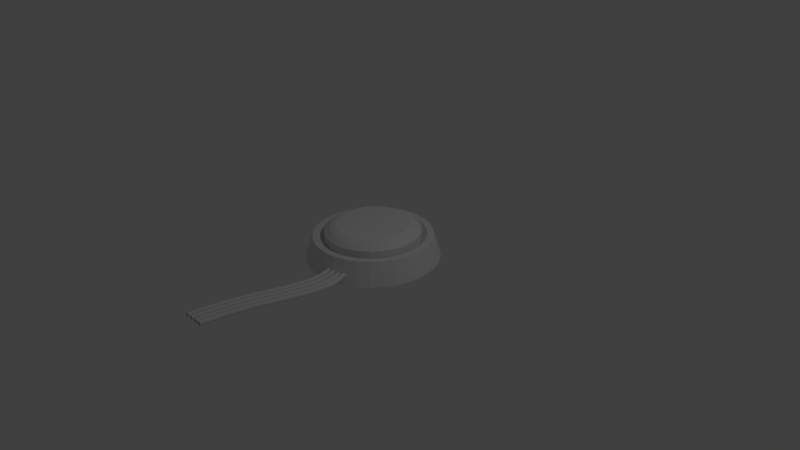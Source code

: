 # Source: ResetButton.blend  (saved by Blender 2.78.0; exported with 4.5.12 LTS)
import bpy
from mathutils import Matrix  # noqa: F401  (used for matrix-valued properties, if any)

bpy.ops.wm.read_factory_settings(use_empty=True)
scene = bpy.context.scene
scene.name = 'Scene'

# ---- collections
col_collection_1 = bpy.data.collections.new('Collection 1'); scene.collection.children.link(col_collection_1)

# ---- materials (node trees are filled in below, after node groups)
mat_material = bpy.data.materials.new('Material')
mat_material.alpha_threshold = 0.0
mat_material.use_transparent_shadow = False
mat_material.roughness = 0.5
mat_mat_device_resetbtnbase = bpy.data.materials.new('MAT_Device_resetbtnBase')
mat_mat_device_resetbtnbase.alpha_threshold = 0.0
mat_mat_device_resetbtnbase.use_transparent_shadow = False
mat_mat_device_resetbtnbase.roughness = 0.5

# ---- material node trees

# ---- world
world_world = bpy.data.worlds.new('World'); scene.world = world_world
world_world.color = (0.05088, 0.05088, 0.05088)
world_world.use_sun_shadow = False
world_world.sun_shadow_jitter_overblur = 0.0
world_world.cycles.sampling_method = 'MANUAL'

# ---- cameras
cam_camera = bpy.data.cameras.new('Camera')
cam_camera.clip_end = 100.0
cam_camera.lens = 35.0
cam_camera.sensor_width = 32.0
cam_camera.sensor_height = 18.0
cam_camera.ortho_scale = 7.314
cam_camera.dof.focus_distance = 0.0
cam_camera.dof.aperture_fstop = 128.0

# ---- lights
light_lamp = bpy.data.lights.new('Lamp', 'POINT')
light_lamp.transmission_factor = 0.0
light_lamp.cutoff_distance = 30.0
light_lamp.energy = 100.0
light_lamp.shadow_buffer_clip_start = 1.001
light_lamp.shadow_soft_size = 0.1
light_lamp.shadow_maximum_resolution = 0.006
light_lamp.use_absolute_resolution = True

# ---- meshes
me_cylinder_001 = bpy.data.meshes.new('Cylinder.001')
me_cylinder_001.from_pydata([(-8.627e-08, 0.7708, -0.326), (0.1504, 0.756, -0.326), (0.295, 0.7121, -0.326), (0.4282, 0.6409, -0.326), (0.545, 0.545, -0.326), (0.6409, 0.4282, -0.326), (0.7121, 0.295, -0.326), (0.756, 0.1504, -0.326), (0.7708, 3.124e-08, -0.326), (0.756, -0.1504, -0.326), (0.7121, -0.295, -0.326), (0.6409, -0.4282, -0.326), (0.545, -0.545, -0.326), (0.4282, -0.6409, -0.326), (0.295, -0.7121, -0.326), (0.1504, -0.756, -0.326), (-2.534e-07, -0.7708, -0.326), (-0.1504, -0.756, -0.326), (-0.295, -0.7121, -0.326), (-0.4282, -0.6409, -0.326), (-0.545, -0.545, -0.326), (-0.6409, -0.4282, -0.326), (-0.7121, -0.295, -0.326), (-0.756, -0.1504, -0.326), (-0.7708, 7.561e-07, -0.326), (-0.756, 0.1504, -0.326), (-0.7121, 0.295, -0.326), (-0.6409, 0.4282, -0.326), (-0.545, 0.545, -0.326), (-0.4282, 0.6409, -0.326), (-0.295, 0.7121, -0.326), (-0.1504, 0.756, -0.326), (0.1951, 0.9808, -0.4598), (0.0, 1.0, -0.4598), (0.3827, 0.9239, -0.4598), (0.5556, 0.8315, -0.4598), (0.7071, 0.7071, -0.4598), (0.8315, 0.5556, -0.4598), (0.9239, 0.3827, -0.4598), (0.9808, 0.1951, -0.4598), (1.0, 7.55e-08, -0.4598), (0.9808, -0.1951, -0.4598), (0.9239, -0.3827, -0.4598), (0.8315, -0.5556, -0.4598), (0.7071, -0.7071, -0.4598), (0.5556, -0.8315, -0.4598), (0.3827, -0.9239, -0.4598), (0.1951, -0.9808, -0.4598), (-3.258e-07, -1.0, -0.4598), (-0.1951, -0.9808, -0.4598), (-0.3827, -0.9239, -0.4598), (-0.5556, -0.8315, -0.4598), (-0.7071, -0.7071, -0.4598), (-0.8315, -0.5556, -0.4598), (-0.9239, -0.3827, -0.4598), (-0.9808, -0.1951, -0.4598), (-1.0, 9.656e-07, -0.4598), (-0.9808, 0.1951, -0.4598), (-0.9239, 0.3827, -0.4598), (-0.8315, 0.5556, -0.4598), (-0.7071, 0.7071, -0.4598), (-0.5556, 0.8315, -0.4598), (-0.3827, 0.9239, -0.4598), (-0.1951, 0.9808, -0.4598), (0.1724, 0.8665, -0.3686), (-5.633e-08, 0.8835, -0.3686), (0.3381, 0.8162, -0.3686), (0.4908, 0.7346, -0.3686), (0.6247, 0.6247, -0.3686), (0.7346, 0.4908, -0.3686), (0.8162, 0.3381, -0.3686), (0.8665, 0.1724, -0.3686), (0.8835, 4.98e-08, -0.3686), (0.8665, -0.1724, -0.3686), (0.8162, -0.3381, -0.3686), (0.7346, -0.4908, -0.3686), (0.6247, -0.6247, -0.3686), (0.4908, -0.7346, -0.3686), (0.3381, -0.8162, -0.3686), (0.1724, -0.8665, -0.3686), (-2.935e-07, -0.8835, -0.3686), (-0.1724, -0.8665, -0.3686), (-0.3381, -0.8162, -0.3686), (-0.4908, -0.7346, -0.3686), (-0.6247, -0.6247, -0.3686), (-0.7346, -0.4908, -0.3686), (-0.8162, -0.3381, -0.3686), (-0.8665, -0.1724, -0.3686), (-0.8835, 8.544e-07, -0.3686), (-0.8665, 0.1724, -0.3686), (-0.8162, 0.3381, -0.3686), (-0.7346, 0.4908, -0.3686), (-0.6247, 0.6247, -0.3686), (-0.4908, 0.7346, -0.3686), (-0.3381, 0.8162, -0.3686), (-0.1724, 0.8665, -0.3686), (0.0, 1.0, -0.9025), (0.1951, 0.9808, -0.9025), (0.3827, 0.9239, -0.9025), (0.5556, 0.8315, -0.9025), (0.7071, 0.7071, -0.9025), (0.8315, 0.5556, -0.9025), (0.9239, 0.3827, -0.9025), (0.9808, 0.1951, -0.9025), (1.0, 7.55e-08, -0.9025), (0.9808, -0.1951, -0.9025), (0.9239, -0.3827, -0.9025), (0.8315, -0.5556, -0.9025), (0.7071, -0.7071, -0.9025), (0.5556, -0.8315, -0.9025), (0.3827, -0.9239, -0.9025), (0.1951, -0.9808, -0.9025), (-3.258e-07, -1.0, -0.9025), (-0.1951, -0.9808, -0.9025), (-0.3827, -0.9239, -0.9025), (-0.5556, -0.8315, -0.9025), (-0.7071, -0.7071, -0.9025), (-0.8315, -0.5556, -0.9025), (-0.9239, -0.3827, -0.9025), (-0.9808, -0.1951, -0.9025), (-1.0, 9.656e-07, -0.9025), (-0.9808, 0.1951, -0.9025), (-0.9239, 0.3827, -0.9025), (-0.8315, 0.5556, -0.9025), (-0.7071, 0.7071, -0.9025), (-0.5556, 0.8315, -0.9025), (-0.3827, 0.9239, -0.9025), (-0.1951, 0.9808, -0.9025), (-0.3938, 0.6012, -0.326), (-0.2279, 0.6322, -0.326), (-0.05359, 0.637, -0.326), (0.1224, 0.6153, -0.326), (0.2933, 0.568, -0.326), (0.4525, 0.4969, -0.326), (0.5939, 0.4047, -0.326), (-0.479, 0.4599, -0.326), (-0.2992, 0.4716, -0.326), (-0.1083, 0.4628, -0.326), (0.08632, 0.434, -0.326), (0.2771, 0.3861, -0.326), (0.4568, 0.3212, -0.326), (0.6185, 0.2416, -0.326), (-0.5468, 0.296, -0.326), (-0.3606, 0.2841, -0.326), (-0.161, 0.2599, -0.326), (0.04461, 0.2243, -0.326), (0.2482, 0.1785, -0.326), (0.4419, 0.1245, -0.326), (0.6184, 0.06421, -0.326), (-0.594, 0.1182, -0.326), (-0.4091, 0.08138, -0.326), (-0.2086, 0.04149, -0.326), (-4.508e-07, 3.576e-07, -0.326), (0.2086, -0.04149, -0.326), (0.4091, -0.08138, -0.326), (0.594, -0.1182, -0.326), (-0.6184, -0.06421, -0.326), (-0.4419, -0.1245, -0.326), (-0.2482, -0.1785, -0.326), (-0.04461, -0.2243, -0.326), (0.161, -0.2599, -0.326), (0.3606, -0.2841, -0.326), (0.5468, -0.296, -0.326), (-0.6185, -0.2416, -0.326), (-0.4568, -0.3212, -0.326), (-0.2771, -0.3861, -0.326), (-0.08632, -0.434, -0.326), (0.1083, -0.4628, -0.326), (0.2992, -0.4716, -0.326), (0.479, -0.4599, -0.326), (-0.5939, -0.4047, -0.326), (-0.4525, -0.4969, -0.326), (-0.2933, -0.568, -0.326), (-0.1224, -0.6153, -0.326), (0.05359, -0.637, -0.326), (0.2279, -0.6322, -0.326), (0.3938, -0.6012, -0.326)], [], [(96, 33, 32, 97), (97, 32, 34, 98), (98, 34, 35, 99), (99, 35, 36, 100), (100, 36, 37, 101), (101, 37, 38, 102), (102, 38, 39, 103), (103, 39, 40, 104), (104, 40, 41, 105), (105, 41, 42, 106), (106, 42, 43, 107), (107, 43, 44, 108), (108, 44, 45, 109), (109, 45, 46, 110), (110, 46, 47, 111), (111, 47, 48, 112), (112, 48, 49, 113), (113, 49, 50, 114), (114, 50, 51, 115), (115, 51, 52, 116), (116, 52, 53, 117), (117, 53, 54, 118), (118, 54, 55, 119), (119, 55, 56, 120), (120, 56, 57, 121), (121, 57, 58, 122), (122, 58, 59, 123), (123, 59, 60, 124), (124, 60, 61, 125), (125, 61, 62, 126), (29, 28, 128, 30), (126, 62, 63, 127), (127, 63, 33, 96), (65, 64, 32, 33), (64, 66, 34, 32), (66, 67, 35, 34), (67, 68, 36, 35), (68, 69, 37, 36), (69, 70, 38, 37), (70, 71, 39, 38), (71, 72, 40, 39), (72, 73, 41, 40), (73, 74, 42, 41), (74, 75, 43, 42), (75, 76, 44, 43), (76, 77, 45, 44), (77, 78, 46, 45), (78, 79, 47, 46), (79, 80, 48, 47), (80, 81, 49, 48), (81, 82, 50, 49), (82, 83, 51, 50), (83, 84, 52, 51), (84, 85, 53, 52), (85, 86, 54, 53), (86, 87, 55, 54), (87, 88, 56, 55), (88, 89, 57, 56), (89, 90, 58, 57), (90, 91, 59, 58), (91, 92, 60, 59), (92, 93, 61, 60), (93, 94, 62, 61), (94, 95, 63, 62), (95, 65, 33, 63), (0, 1, 64, 65), (1, 2, 66, 64), (2, 3, 67, 66), (3, 4, 68, 67), (4, 5, 69, 68), (5, 6, 70, 69), (6, 7, 71, 70), (7, 8, 72, 71), (8, 9, 73, 72), (9, 10, 74, 73), (10, 11, 75, 74), (11, 12, 76, 75), (12, 13, 77, 76), (13, 14, 78, 77), (14, 15, 79, 78), (15, 16, 80, 79), (16, 17, 81, 80), (17, 18, 82, 81), (18, 19, 83, 82), (19, 20, 84, 83), (20, 21, 85, 84), (21, 22, 86, 85), (22, 23, 87, 86), (23, 24, 88, 87), (24, 25, 89, 88), (25, 26, 90, 89), (26, 27, 91, 90), (27, 28, 92, 91), (28, 29, 93, 92), (29, 30, 94, 93), (30, 31, 95, 94), (31, 0, 65, 95), (28, 27, 135, 128), (27, 26, 142, 135), (26, 25, 149, 142), (25, 24, 156, 149), (24, 23, 163, 156), (23, 22, 170, 163), (22, 21, 20, 170), (30, 128, 129, 31), (128, 135, 136, 129), (135, 142, 143, 136), (142, 149, 150, 143), (149, 156, 157, 150), (156, 163, 164, 157), (163, 170, 171, 164), (170, 20, 19, 171), (31, 129, 130, 0), (129, 136, 137, 130), (136, 143, 144, 137), (143, 150, 151, 144), (150, 157, 158, 151), (157, 164, 165, 158), (164, 171, 172, 165), (171, 19, 18, 172), (0, 130, 131, 1), (130, 137, 138, 131), (137, 144, 145, 138), (144, 151, 152, 145), (151, 158, 159, 152), (158, 165, 166, 159), (165, 172, 173, 166), (172, 18, 17, 173), (1, 131, 132, 2), (131, 138, 139, 132), (138, 145, 146, 139), (145, 152, 153, 146), (152, 159, 160, 153), (159, 166, 167, 160), (166, 173, 174, 167), (173, 17, 16, 174), (2, 132, 133, 3), (132, 139, 140, 133), (139, 146, 147, 140), (146, 153, 154, 147), (153, 160, 161, 154), (160, 167, 168, 161), (167, 174, 175, 168), (174, 16, 15, 175), (3, 133, 134, 4), (133, 140, 141, 134), (140, 147, 148, 141), (147, 154, 155, 148), (154, 161, 162, 155), (161, 168, 169, 162), (168, 175, 176, 169), (175, 15, 14, 176), (4, 134, 6, 5), (134, 141, 7, 6), (141, 148, 8, 7), (148, 155, 9, 8), (155, 162, 10, 9), (162, 169, 11, 10), (169, 176, 12, 11), (176, 14, 13, 12)])
_uv = me_cylinder_001.uv_layers.new(name='UVMap')
_uv.uv.foreach_set('vector', [0.4907, 0.6976, 0.4907, 0.8207, 0.4362, 0.8207, 0.4362, 0.6976, 0.4362, 0.6976, 0.4362, 0.8207, 0.3817, 0.8207, 0.3817, 0.6976, 0.3817, 0.6976, 0.3817, 0.8207, 0.3272, 0.8207, 0.3272, 0.6976, 0.3272, 0.6976, 0.3272, 0.8207, 0.2727, 0.8207, 0.2727, 0.6976, 0.2727, 0.6976, 0.2727, 0.8207, 0.2182, 0.8207, 0.2182, 0.6976, 0.2182, 0.6976, 0.2182, 0.8207, 0.1637, 0.8207, 0.1637, 0.6976, 0.1637, 0.6976, 0.1637, 0.8207, 0.1092, 0.8207, 0.1092, 0.6976, 0.1092, 0.6976, 0.1092, 0.8207, 0.05466, 0.8207, 0.05466, 0.6976, 0.05466, 0.6976, 0.05466, 0.8207, 0.0001655, 0.8207, 0.0001656, 0.6976, 0.8722, 0.5742, 0.8721, 0.6973, 0.8176, 0.6972, 0.8177, 0.5742, 0.8177, 0.5742, 0.8176, 0.6972, 0.7632, 0.6972, 0.7632, 0.5742, 0.7632, 0.5742, 0.7632, 0.6972, 0.7087, 0.6972, 0.7087, 0.5741, 0.7087, 0.5741, 0.7087, 0.6972, 0.6542, 0.6972, 0.6542, 0.5741, 0.6542, 0.5741, 0.6542, 0.6972, 0.5997, 0.6972, 0.5997, 0.5741, 0.5997, 0.5741, 0.5997, 0.6972, 0.5452, 0.6972, 0.5452, 0.5741, 0.5452, 0.5741, 0.5452, 0.6972, 0.4907, 0.6971, 0.4907, 0.5741, 0.4907, 0.5741, 0.4907, 0.6971, 0.4362, 0.6971, 0.4362, 0.5741, 0.4362, 0.5741, 0.4362, 0.6971, 0.3817, 0.6971, 0.3817, 0.574, 0.3817, 0.574, 0.3817, 0.6971, 0.3272, 0.6971, 0.3272, 0.574, 0.3272, 0.574, 0.3272, 0.6971, 0.2727, 0.6971, 0.2727, 0.574, 0.2727, 0.574, 0.2727, 0.6971, 0.2182, 0.697, 0.2182, 0.574, 0.2182, 0.574, 0.2182, 0.697, 0.1637, 0.697, 0.1637, 0.574, 0.1637, 0.574, 0.1637, 0.697, 0.1092, 0.697, 0.1092, 0.5739, 0.1092, 0.5739, 0.1092, 0.697, 0.05466, 0.697, 0.05471, 0.5739, 0.05471, 0.5739, 0.05466, 0.697, 0.0001655, 0.697, 0.000208, 0.5739, 0.8721, 0.6976, 0.8721, 0.8207, 0.8176, 0.8207, 0.8176, 0.6976, 0.8176, 0.6976, 0.8176, 0.8207, 0.7631, 0.8207, 0.7631, 0.6976, 0.7631, 0.6976, 0.7631, 0.8207, 0.7087, 0.8207, 0.7087, 0.6976, 0.7087, 0.6976, 0.7087, 0.8207, 0.6542, 0.8207, 0.6542, 0.6976, 0.6542, 0.6976, 0.6542, 0.8207, 0.5997, 0.8207, 0.5997, 0.6976, 0.7244, 0.4185, 0.6856, 0.4024, 0.7303, 0.4051, 0.7656, 0.4267, 0.5997, 0.6976, 0.5997, 0.8207, 0.5452, 0.8207, 0.5452, 0.6976, 0.5452, 0.6976, 0.5452, 0.8207, 0.4907, 0.8207, 0.4907, 0.6976, 0.4423, 0.4773, 0.4765, 0.4432, 0.509, 0.4697, 0.469, 0.5096, 0.4765, 0.4432, 0.5033, 0.403, 0.5404, 0.4227, 0.509, 0.4697, 0.5033, 0.403, 0.5218, 0.3585, 0.562, 0.3705, 0.5404, 0.4227, 0.5218, 0.3585, 0.5312, 0.3111, 0.573, 0.3151, 0.562, 0.3705, 0.5312, 0.3111, 0.5312, 0.2629, 0.573, 0.2586, 0.573, 0.3151, 0.5312, 0.2629, 0.5219, 0.2155, 0.562, 0.2033, 0.573, 0.2586, 0.5219, 0.2155, 0.5034, 0.171, 0.5404, 0.1511, 0.562, 0.2033, 0.5034, 0.171, 0.4767, 0.1308, 0.509, 0.1041, 0.5404, 0.1511, 0.4767, 0.1308, 0.4426, 0.09667, 0.4691, 0.06417, 0.509, 0.1041, 0.4426, 0.09667, 0.4025, 0.06983, 0.4222, 0.03279, 0.4691, 0.06417, 0.4025, 0.06983, 0.358, 0.05134, 0.3701, 0.01118, 0.4222, 0.03279, 0.358, 0.05134, 0.3107, 0.04191, 0.3147, 0.0001655, 0.3701, 0.01118, 0.3107, 0.04191, 0.2625, 0.04188, 0.2583, 0.0001723, 0.3147, 0.0001655, 0.2625, 0.04188, 0.2152, 0.05128, 0.2029, 0.0112, 0.2583, 0.0001723, 0.2152, 0.05128, 0.1707, 0.06973, 0.1508, 0.03283, 0.2029, 0.0112, 0.1707, 0.06973, 0.1307, 0.09653, 0.1039, 0.06423, 0.1508, 0.03283, 0.1307, 0.09653, 0.09658, 0.1307, 0.06405, 0.1042, 0.1039, 0.06423, 0.09658, 0.1307, 0.06982, 0.1708, 0.03275, 0.1511, 0.06405, 0.1042, 0.06982, 0.1708, 0.05136, 0.2153, 0.01119, 0.2033, 0.03275, 0.1511, 0.05136, 0.2153, 0.04193, 0.2626, 0.0001894, 0.2587, 0.01119, 0.2033, 0.04193, 0.2626, 0.04188, 0.3109, 0.0001655, 0.3151, 0.0001894, 0.2587, 0.04188, 0.3109, 0.05119, 0.3582, 0.0111, 0.3704, 0.0001655, 0.3151, 0.05119, 0.3582, 0.06954, 0.4027, 0.03261, 0.4225, 0.0111, 0.3704, 0.06954, 0.4027, 0.09622, 0.4428, 0.06387, 0.4695, 0.03261, 0.4225, 0.09622, 0.4428, 0.1302, 0.477, 0.1037, 0.5094, 0.06387, 0.4695, 0.1302, 0.477, 0.1703, 0.5038, 0.1506, 0.5408, 0.1037, 0.5094, 0.1703, 0.5038, 0.2148, 0.5223, 0.2027, 0.5625, 0.1506, 0.5408, 0.2148, 0.5223, 0.2621, 0.5318, 0.2581, 0.5735, 0.2027, 0.5625, 0.2621, 0.5318, 0.3103, 0.5318, 0.3145, 0.5736, 0.2581, 0.5735, 0.3103, 0.5318, 0.3576, 0.5225, 0.3699, 0.5626, 0.3145, 0.5736, 0.3576, 0.5225, 0.4022, 0.504, 0.4221, 0.541, 0.3699, 0.5626, 0.4022, 0.504, 0.4423, 0.4773, 0.469, 0.5096, 0.4221, 0.541, 0.4211, 0.4515, 0.4506, 0.422, 0.4765, 0.4432, 0.4423, 0.4773, 0.4506, 0.422, 0.4738, 0.3873, 0.5033, 0.403, 0.4765, 0.4432, 0.4738, 0.3873, 0.4898, 0.3488, 0.5218, 0.3585, 0.5033, 0.403, 0.4898, 0.3488, 0.4979, 0.3079, 0.5312, 0.3111, 0.5218, 0.3585, 0.4979, 0.3079, 0.498, 0.2662, 0.5312, 0.2629, 0.5312, 0.3111, 0.498, 0.2662, 0.4899, 0.2253, 0.5219, 0.2155, 0.5312, 0.2629, 0.4899, 0.2253, 0.474, 0.1867, 0.5034, 0.171, 0.5219, 0.2155, 0.474, 0.1867, 0.4509, 0.152, 0.4767, 0.1308, 0.5034, 0.171, 0.4509, 0.152, 0.4214, 0.1225, 0.4426, 0.09667, 0.4767, 0.1308, 0.4214, 0.1225, 0.3868, 0.0993, 0.4025, 0.06983, 0.4426, 0.09667, 0.3868, 0.0993, 0.3484, 0.08331, 0.358, 0.05134, 0.4025, 0.06983, 0.3484, 0.08331, 0.3075, 0.07514, 0.3107, 0.04191, 0.358, 0.05134, 0.3075, 0.07514, 0.2659, 0.0751, 0.2625, 0.04188, 0.3107, 0.04191, 0.2659, 0.0751, 0.225, 0.0832, 0.2152, 0.05128, 0.2625, 0.04188, 0.225, 0.0832, 0.1865, 0.09913, 0.1707, 0.06973, 0.2152, 0.05128, 0.1865, 0.09913, 0.1519, 0.1223, 0.1307, 0.09653, 0.1707, 0.06973, 0.1519, 0.1223, 0.1225, 0.1518, 0.09658, 0.1307, 0.1307, 0.09653, 0.1225, 0.1518, 0.09933, 0.1864, 0.06982, 0.1708, 0.09658, 0.1307, 0.09933, 0.1864, 0.08336, 0.225, 0.05136, 0.2153, 0.06982, 0.1708, 0.08336, 0.225, 0.07519, 0.2659, 0.04193, 0.2626, 0.05136, 0.2153, 0.07519, 0.2659, 0.07513, 0.3076, 0.04188, 0.3109, 0.04193, 0.2626, 0.07513, 0.3076, 0.08313, 0.3485, 0.05119, 0.3582, 0.04188, 0.3109, 0.08313, 0.3485, 0.09896, 0.387, 0.06954, 0.4027, 0.05119, 0.3582, 0.09896, 0.387, 0.122, 0.4217, 0.09622, 0.4428, 0.06954, 0.4027, 0.122, 0.4217, 0.1514, 0.4512, 0.1302, 0.477, 0.09622, 0.4428, 0.1514, 0.4512, 0.186, 0.4744, 0.1703, 0.5038, 0.1302, 0.477, 0.186, 0.4744, 0.2244, 0.4904, 0.2148, 0.5223, 0.1703, 0.5038, 0.2244, 0.4904, 0.2653, 0.4985, 0.2621, 0.5318, 0.2148, 0.5223, 0.2653, 0.4985, 0.307, 0.4986, 0.3103, 0.5318, 0.2621, 0.5318, 0.307, 0.4986, 0.3479, 0.4905, 0.3576, 0.5225, 0.3103, 0.5318, 0.3479, 0.4905, 0.3864, 0.4746, 0.4022, 0.504, 0.3576, 0.5225, 0.3864, 0.4746, 0.4211, 0.4515, 0.4423, 0.4773, 0.4022, 0.504, 0.6856, 0.4024, 0.6506, 0.3791, 0.6963, 0.3744, 0.7303, 0.4051, 0.6506, 0.3791, 0.6209, 0.3494, 0.665, 0.3363, 0.6963, 0.3744, 0.6209, 0.3494, 0.5976, 0.3144, 0.6381, 0.2928, 0.665, 0.3363, 0.5976, 0.3144, 0.5815, 0.2756, 0.6169, 0.2462, 0.6381, 0.2928, 0.5815, 0.2756, 0.5733, 0.2344, 0.6025, 0.1991, 0.6169, 0.2462, 0.5733, 0.2344, 0.5733, 0.1924, 0.5959, 0.1537, 0.6025, 0.1991, 0.5733, 0.1924, 0.5815, 0.1512, 0.5976, 0.1124, 0.5959, 0.1537, 0.7656, 0.4267, 0.7303, 0.4051, 0.777, 0.4, 0.8076, 0.4267, 0.7303, 0.4051, 0.6963, 0.3744, 0.745, 0.363, 0.777, 0.4, 0.6963, 0.3744, 0.665, 0.3363, 0.7136, 0.3181, 0.745, 0.363, 0.665, 0.3363, 0.6381, 0.2928, 0.6843, 0.2681, 0.7136, 0.3181, 0.6381, 0.2928, 0.6169, 0.2462, 0.659, 0.216, 0.6843, 0.2681, 0.6169, 0.2462, 0.6025, 0.1991, 0.6391, 0.1648, 0.659, 0.216, 0.6025, 0.1991, 0.5959, 0.1537, 0.6261, 0.1178, 0.6391, 0.1648, 0.5959, 0.1537, 0.5976, 0.1124, 0.6209, 0.07748, 0.6261, 0.1178, 0.8076, 0.4267, 0.777, 0.4, 0.8237, 0.3872, 0.8488, 0.4185, 0.777, 0.4, 0.745, 0.363, 0.7951, 0.3453, 0.8237, 0.3872, 0.745, 0.363, 0.7136, 0.3181, 0.7647, 0.2956, 0.7951, 0.3453, 0.7136, 0.3181, 0.6843, 0.2681, 0.7344, 0.2413, 0.7647, 0.2956, 0.6843, 0.2681, 0.659, 0.216, 0.7061, 0.186, 0.7344, 0.2413, 0.659, 0.216, 0.6391, 0.1648, 0.6817, 0.1331, 0.7061, 0.186, 0.6391, 0.1648, 0.6261, 0.1178, 0.6627, 0.08599, 0.6817, 0.1331, 0.6261, 0.1178, 0.6209, 0.07748, 0.6506, 0.04778, 0.6627, 0.08599, 0.8488, 0.4185, 0.8237, 0.3872, 0.8688, 0.3672, 0.8876, 0.4024, 0.8237, 0.3872, 0.7951, 0.3453, 0.8446, 0.3219, 0.8688, 0.3672, 0.7951, 0.3453, 0.7647, 0.2956, 0.8165, 0.2695, 0.8446, 0.3219, 0.7647, 0.2956, 0.7344, 0.2413, 0.7866, 0.2134, 0.8165, 0.2695, 0.7344, 0.2413, 0.7061, 0.186, 0.7566, 0.1574, 0.7866, 0.2134, 0.7061, 0.186, 0.6817, 0.1331, 0.7286, 0.1049, 0.7566, 0.1574, 0.6817, 0.1331, 0.6627, 0.08599, 0.7044, 0.05961, 0.7286, 0.1049, 0.6627, 0.08599, 0.6506, 0.04778, 0.6856, 0.02444, 0.7044, 0.05961, 0.8876, 0.4024, 0.8688, 0.3672, 0.9104, 0.3409, 0.9225, 0.3791, 0.8688, 0.3672, 0.8446, 0.3219, 0.8915, 0.2938, 0.9104, 0.3409, 0.8446, 0.3219, 0.8165, 0.2695, 0.867, 0.2409, 0.8915, 0.2938, 0.8165, 0.2695, 0.7866, 0.2134, 0.8387, 0.1856, 0.867, 0.2409, 0.7866, 0.2134, 0.7566, 0.1574, 0.8084, 0.1313, 0.8387, 0.1856, 0.7566, 0.1574, 0.7286, 0.1049, 0.778, 0.08156, 0.8084, 0.1313, 0.7286, 0.1049, 0.7044, 0.05961, 0.7494, 0.03964, 0.778, 0.08156, 0.7044, 0.05961, 0.6856, 0.02444, 0.7244, 0.008361, 0.7494, 0.03964, 0.9225, 0.3791, 0.9104, 0.3409, 0.9471, 0.3091, 0.9522, 0.3494, 0.9104, 0.3409, 0.8915, 0.2938, 0.934, 0.262, 0.9471, 0.3091, 0.8915, 0.2938, 0.867, 0.2409, 0.9142, 0.2109, 0.934, 0.262, 0.867, 0.2409, 0.8387, 0.1856, 0.8889, 0.1588, 0.9142, 0.2109, 0.8387, 0.1856, 0.8084, 0.1313, 0.8596, 0.1087, 0.8889, 0.1588, 0.8084, 0.1313, 0.778, 0.08156, 0.8281, 0.06383, 0.8596, 0.1087, 0.778, 0.08156, 0.7494, 0.03964, 0.7962, 0.02684, 0.8281, 0.06383, 0.7494, 0.03964, 0.7244, 0.008361, 0.7656, 0.0001655, 0.7962, 0.02684, 0.9522, 0.3494, 0.9471, 0.3091, 0.9772, 0.2732, 0.9756, 0.3144, 0.9471, 0.3091, 0.934, 0.262, 0.9706, 0.2278, 0.9772, 0.2732, 0.934, 0.262, 0.9142, 0.2109, 0.9563, 0.1806, 0.9706, 0.2278, 0.9142, 0.2109, 0.8889, 0.1588, 0.9351, 0.1341, 0.9563, 0.1806, 0.8889, 0.1588, 0.8596, 0.1087, 0.9081, 0.09056, 0.9351, 0.1341, 0.8596, 0.1087, 0.8281, 0.06383, 0.8769, 0.05242, 0.9081, 0.09056, 0.8281, 0.06383, 0.7962, 0.02684, 0.8428, 0.02171, 0.8769, 0.05242, 0.7962, 0.02684, 0.7656, 0.0001655, 0.8076, 0.0001656, 0.8428, 0.02171, 0.9756, 0.3144, 0.9772, 0.2732, 0.9998, 0.2344, 0.9916, 0.2756, 0.9772, 0.2732, 0.9706, 0.2278, 0.9998, 0.1924, 0.9998, 0.2344, 0.9706, 0.2278, 0.9563, 0.1806, 0.9916, 0.1512, 0.9998, 0.1924, 0.9563, 0.1806, 0.9351, 0.1341, 0.9756, 0.1124, 0.9916, 0.1512, 0.9351, 0.1341, 0.9081, 0.09056, 0.9522, 0.07748, 0.9756, 0.1124, 0.9081, 0.09056, 0.8769, 0.05242, 0.9225, 0.04778, 0.9522, 0.07748, 0.8769, 0.05242, 0.8428, 0.02171, 0.8876, 0.02444, 0.9225, 0.04778, 0.8428, 0.02171, 0.8076, 0.0001656, 0.8488, 0.008361, 0.8876, 0.02444])
_ca = me_cylinder_001.color_attributes.new('Col', 'BYTE_COLOR', 'CORNER')
_ca.data.foreach_set('color', [1.0, 1.0, 1.0, 1.0, 1.0, 1.0, 1.0, 1.0, 1.0, 1.0, 1.0, 1.0, 1.0, 1.0, 1.0, 1.0, 1.0, 1.0, 1.0, 1.0, 1.0, 1.0, 1.0, 1.0, 1.0, 1.0, 1.0, 1.0, 1.0, 1.0, 1.0, 1.0, 1.0, 1.0, 1.0, 1.0, 1.0, 1.0, 1.0, 1.0, 1.0, 1.0, 1.0, 1.0, 1.0, 1.0, 1.0, 1.0, 1.0, 1.0, 1.0, 1.0, 1.0, 1.0, 1.0, 1.0, 1.0, 1.0, 1.0, 1.0, 1.0, 1.0, 1.0, 1.0, 1.0, 1.0, 1.0, 1.0, 1.0, 1.0, 1.0, 1.0, 1.0, 1.0, 1.0, 1.0, 1.0, 1.0, 1.0, 1.0, 1.0, 1.0, 1.0, 1.0, 1.0, 1.0, 1.0, 1.0, 1.0, 1.0, 1.0, 1.0, 1.0, 1.0, 1.0, 1.0, 1.0, 1.0, 1.0, 1.0, 1.0, 1.0, 1.0, 1.0, 1.0, 1.0, 1.0, 1.0, 1.0, 1.0, 1.0, 1.0, 1.0, 1.0, 1.0, 1.0, 1.0, 1.0, 1.0, 1.0, 1.0, 1.0, 1.0, 1.0, 1.0, 1.0, 1.0, 1.0, 1.0, 1.0, 1.0, 1.0, 1.0, 1.0, 1.0, 1.0, 1.0, 1.0, 1.0, 1.0, 1.0, 1.0, 1.0, 1.0, 1.0, 1.0, 1.0, 1.0, 1.0, 1.0, 1.0, 1.0, 1.0, 1.0, 1.0, 1.0, 1.0, 1.0, 1.0, 1.0, 1.0, 1.0, 1.0, 1.0, 1.0, 1.0, 1.0, 1.0, 1.0, 1.0, 1.0, 1.0, 1.0, 1.0, 1.0, 1.0, 1.0, 1.0, 1.0, 1.0, 1.0, 1.0, 1.0, 1.0, 1.0, 1.0, 1.0, 1.0, 1.0, 1.0, 1.0, 1.0, 1.0, 1.0, 1.0, 1.0, 1.0, 1.0, 1.0, 1.0, 1.0, 1.0, 1.0, 1.0, 1.0, 1.0, 1.0, 1.0, 1.0, 1.0, 1.0, 1.0, 1.0, 1.0, 1.0, 1.0, 1.0, 1.0, 1.0, 1.0, 1.0, 1.0, 1.0, 1.0, 1.0, 1.0, 1.0, 1.0, 1.0, 1.0, 1.0, 1.0, 1.0, 1.0, 1.0, 1.0, 1.0, 1.0, 1.0, 1.0, 1.0, 1.0, 1.0, 1.0, 1.0, 1.0, 1.0, 1.0, 1.0, 1.0, 1.0, 1.0, 1.0, 1.0, 1.0, 1.0, 1.0, 1.0, 1.0, 1.0, 1.0, 1.0, 1.0, 1.0, 1.0, 1.0, 1.0, 1.0, 1.0, 1.0, 1.0, 1.0, 1.0, 1.0, 1.0, 1.0, 1.0, 1.0, 1.0, 1.0, 1.0, 1.0, 1.0, 1.0, 1.0, 1.0, 1.0, 1.0, 1.0, 1.0, 1.0, 1.0, 1.0, 1.0, 1.0, 1.0, 1.0, 1.0, 1.0, 1.0, 1.0, 1.0, 1.0, 1.0, 1.0, 1.0, 1.0, 1.0, 1.0, 1.0, 1.0, 1.0, 1.0, 1.0, 1.0, 1.0, 1.0, 1.0, 1.0, 1.0, 1.0, 1.0, 1.0, 1.0, 1.0, 1.0, 1.0, 1.0, 1.0, 1.0, 1.0, 1.0, 1.0, 1.0, 1.0, 1.0, 1.0, 1.0, 1.0, 1.0, 1.0, 1.0, 1.0, 1.0, 1.0, 1.0, 1.0, 1.0, 1.0, 1.0, 1.0, 1.0, 1.0, 1.0, 1.0, 1.0, 1.0, 1.0, 1.0, 1.0, 1.0, 1.0, 1.0, 1.0, 1.0, 1.0, 1.0, 1.0, 1.0, 1.0, 1.0, 1.0, 1.0, 1.0, 1.0, 1.0, 1.0, 1.0, 1.0, 1.0, 1.0, 1.0, 1.0, 1.0, 1.0, 1.0, 1.0, 1.0, 1.0, 1.0, 1.0, 1.0, 1.0, 1.0, 1.0, 1.0, 1.0, 1.0, 1.0, 1.0, 1.0, 1.0, 1.0, 1.0, 1.0, 1.0, 1.0, 1.0, 1.0, 1.0, 1.0, 1.0, 1.0, 1.0, 1.0, 1.0, 1.0, 1.0, 1.0, 1.0, 1.0, 1.0, 1.0, 1.0, 1.0, 1.0, 1.0, 1.0, 1.0, 1.0, 1.0, 1.0, 1.0, 1.0, 1.0, 1.0, 1.0, 1.0, 1.0, 1.0, 1.0, 1.0, 1.0, 1.0, 1.0, 1.0, 1.0, 1.0, 1.0, 1.0, 1.0, 1.0, 1.0, 1.0, 1.0, 1.0, 1.0, 1.0, 1.0, 1.0, 1.0, 1.0, 1.0, 1.0, 1.0, 1.0, 1.0, 1.0, 1.0, 1.0, 1.0, 1.0, 1.0, 1.0, 1.0, 1.0, 1.0, 1.0, 1.0, 1.0, 1.0, 1.0, 1.0, 1.0, 1.0, 1.0, 1.0, 1.0, 1.0, 1.0, 1.0, 1.0, 1.0, 1.0, 1.0, 1.0, 1.0, 1.0, 1.0, 1.0, 1.0, 1.0, 1.0, 1.0, 1.0, 1.0, 1.0, 1.0, 1.0, 1.0, 1.0, 1.0, 1.0, 1.0, 1.0, 1.0, 1.0, 1.0, 1.0, 1.0, 1.0, 1.0, 1.0, 1.0, 1.0, 1.0, 1.0, 1.0, 1.0, 1.0, 1.0, 1.0, 1.0, 1.0, 1.0, 1.0, 1.0, 1.0, 1.0, 1.0, 1.0, 1.0, 1.0, 1.0, 1.0, 1.0, 1.0, 1.0, 1.0, 1.0, 1.0, 1.0, 1.0, 1.0, 1.0, 1.0, 1.0, 1.0, 1.0, 1.0, 1.0, 1.0, 1.0, 1.0, 1.0, 1.0, 1.0, 1.0, 1.0, 1.0, 1.0, 1.0, 1.0, 1.0, 1.0, 1.0, 1.0, 1.0, 1.0, 1.0, 1.0, 1.0, 1.0, 1.0, 1.0, 1.0, 1.0, 1.0, 1.0, 1.0, 1.0, 1.0, 1.0, 1.0, 1.0, 1.0, 1.0, 1.0, 1.0, 1.0, 1.0, 1.0, 1.0, 1.0, 1.0, 1.0, 1.0, 1.0, 1.0, 1.0, 1.0, 1.0, 1.0, 1.0, 1.0, 1.0, 1.0, 1.0, 1.0, 1.0, 1.0, 1.0, 1.0, 1.0, 1.0, 1.0, 1.0, 1.0, 1.0, 1.0, 1.0, 1.0, 1.0, 1.0, 1.0, 1.0, 1.0, 1.0, 1.0, 1.0, 1.0, 1.0, 1.0, 1.0, 1.0, 1.0, 1.0, 1.0, 1.0, 1.0, 1.0, 1.0, 1.0, 1.0, 1.0, 1.0, 1.0, 1.0, 1.0, 1.0, 1.0, 1.0, 1.0, 1.0, 1.0, 1.0, 1.0, 1.0, 1.0, 1.0, 1.0, 1.0, 1.0, 1.0, 1.0, 1.0, 1.0, 1.0, 1.0, 1.0, 1.0, 1.0, 1.0, 1.0, 1.0, 1.0, 1.0, 1.0, 1.0, 1.0, 1.0, 1.0, 1.0, 1.0, 1.0, 1.0, 1.0, 1.0, 1.0, 1.0, 1.0, 1.0, 1.0, 1.0, 1.0, 1.0, 1.0, 1.0, 1.0, 1.0, 1.0, 1.0, 1.0, 1.0, 1.0, 1.0, 1.0, 1.0, 1.0, 1.0, 1.0, 1.0, 1.0, 1.0, 1.0, 1.0, 1.0, 1.0, 1.0, 1.0, 1.0, 1.0, 1.0, 1.0, 1.0, 1.0, 1.0, 1.0, 1.0, 1.0, 1.0, 1.0, 1.0, 1.0, 1.0, 1.0, 1.0, 1.0, 1.0, 1.0, 1.0, 1.0, 1.0, 1.0, 1.0, 1.0, 1.0, 1.0, 1.0, 1.0, 1.0, 1.0, 1.0, 1.0, 1.0, 1.0, 1.0, 1.0, 1.0, 1.0, 1.0, 1.0, 1.0, 1.0, 1.0, 1.0, 1.0, 1.0, 1.0, 1.0, 1.0, 1.0, 1.0, 1.0, 1.0, 1.0, 1.0, 1.0, 1.0, 1.0, 1.0, 1.0, 1.0, 1.0, 1.0, 1.0, 1.0, 1.0, 1.0, 1.0, 1.0, 1.0, 1.0, 1.0, 1.0, 1.0, 1.0, 1.0, 1.0, 1.0, 1.0, 1.0, 1.0, 1.0, 1.0, 1.0, 1.0, 1.0, 1.0, 1.0, 1.0, 1.0, 1.0, 1.0, 1.0, 1.0, 1.0, 1.0, 1.0, 1.0, 1.0, 1.0, 1.0, 1.0, 1.0, 1.0, 1.0, 1.0, 1.0, 1.0, 1.0, 1.0, 1.0, 1.0, 1.0, 1.0, 1.0, 1.0, 1.0, 1.0, 1.0, 1.0, 1.0, 1.0, 1.0, 1.0, 1.0, 1.0, 1.0, 1.0, 1.0, 1.0, 1.0, 1.0, 1.0, 1.0, 1.0, 1.0, 1.0, 1.0, 1.0, 1.0, 1.0, 1.0, 1.0, 1.0, 1.0, 1.0, 1.0, 1.0, 1.0, 1.0, 1.0, 1.0, 1.0, 1.0, 1.0, 1.0, 1.0, 1.0, 1.0, 1.0, 1.0, 1.0, 1.0, 1.0, 1.0, 1.0, 1.0, 1.0, 1.0, 1.0, 1.0, 1.0, 1.0, 1.0, 1.0, 1.0, 1.0, 1.0, 1.0, 1.0, 1.0, 1.0, 1.0, 1.0, 1.0, 1.0, 1.0, 1.0, 1.0, 1.0, 1.0, 1.0, 1.0, 1.0, 1.0, 1.0, 1.0, 1.0, 1.0, 1.0, 1.0, 1.0, 1.0, 1.0, 1.0, 1.0, 1.0, 1.0, 1.0, 1.0, 1.0, 1.0, 1.0, 1.0, 1.0, 1.0, 1.0, 1.0, 1.0, 1.0, 1.0, 1.0, 1.0, 1.0, 1.0, 1.0, 1.0, 1.0, 1.0, 1.0, 1.0, 1.0, 1.0, 1.0, 1.0, 1.0, 1.0, 1.0, 1.0, 1.0, 1.0, 1.0, 1.0, 1.0, 1.0, 1.0, 1.0, 1.0, 1.0, 1.0, 1.0, 1.0, 1.0, 1.0, 1.0, 1.0, 1.0, 1.0, 1.0, 1.0, 1.0, 1.0, 1.0, 1.0, 1.0, 1.0, 1.0, 1.0, 1.0, 1.0, 1.0, 1.0, 1.0, 1.0, 1.0, 1.0, 1.0, 1.0, 1.0, 1.0, 1.0, 1.0, 1.0, 1.0, 1.0, 1.0, 1.0, 1.0, 1.0, 1.0, 1.0, 1.0, 1.0, 1.0, 1.0, 1.0, 1.0, 1.0, 1.0, 1.0, 1.0, 1.0, 1.0, 1.0, 1.0, 1.0, 1.0, 1.0, 1.0, 1.0, 1.0, 1.0, 1.0, 1.0, 1.0, 1.0, 1.0, 1.0, 1.0, 1.0, 1.0, 1.0, 1.0, 1.0, 1.0, 1.0, 1.0, 1.0, 1.0, 1.0, 1.0, 1.0, 1.0, 1.0, 1.0, 1.0, 1.0, 1.0, 1.0, 1.0, 1.0, 1.0, 1.0, 1.0, 1.0, 1.0, 1.0, 1.0, 1.0, 1.0, 1.0, 1.0, 1.0, 1.0, 1.0, 1.0, 1.0, 1.0, 1.0, 1.0, 1.0, 1.0, 1.0, 1.0, 1.0, 1.0, 1.0, 1.0, 1.0, 1.0, 1.0, 1.0, 1.0, 1.0, 1.0, 1.0, 1.0, 1.0, 1.0, 1.0, 1.0, 1.0, 1.0, 1.0, 1.0, 1.0, 1.0, 1.0, 1.0, 1.0, 1.0, 1.0, 1.0, 1.0, 1.0, 1.0, 1.0, 1.0, 1.0, 1.0, 1.0, 1.0, 1.0, 1.0, 1.0, 1.0, 1.0, 1.0, 1.0, 1.0, 1.0, 1.0, 1.0, 1.0, 1.0, 1.0, 1.0, 1.0, 1.0, 1.0, 1.0, 1.0, 1.0, 1.0, 1.0, 1.0, 1.0, 1.0, 1.0, 1.0, 1.0, 1.0, 1.0, 1.0, 1.0, 1.0, 1.0, 1.0, 1.0, 1.0, 1.0, 1.0, 1.0, 1.0, 1.0, 1.0, 1.0, 1.0, 1.0, 1.0, 1.0, 1.0, 1.0, 1.0, 1.0, 1.0, 1.0, 1.0, 1.0, 1.0, 1.0, 1.0, 1.0, 1.0, 1.0, 1.0, 1.0, 1.0, 1.0, 1.0, 1.0, 1.0, 1.0, 1.0, 1.0, 1.0, 1.0, 1.0, 1.0, 1.0, 1.0, 1.0, 1.0, 1.0, 1.0, 1.0, 1.0, 1.0, 1.0, 1.0, 1.0, 1.0, 1.0, 1.0, 1.0, 1.0, 1.0, 1.0, 1.0, 1.0, 1.0, 1.0, 1.0, 1.0, 1.0, 1.0, 1.0, 1.0, 1.0, 1.0, 1.0, 1.0, 1.0, 1.0, 1.0, 1.0, 1.0, 1.0, 1.0, 1.0, 1.0, 1.0, 1.0, 1.0, 1.0, 1.0, 1.0, 1.0, 1.0, 1.0, 1.0, 1.0, 1.0, 1.0, 1.0, 1.0, 1.0, 1.0, 1.0, 1.0, 1.0, 1.0, 1.0, 1.0, 1.0, 1.0, 1.0, 1.0, 1.0, 1.0, 1.0, 1.0, 1.0, 1.0, 1.0, 1.0, 1.0, 1.0, 1.0, 1.0, 1.0, 1.0, 1.0, 1.0, 1.0, 1.0, 1.0, 1.0, 1.0, 1.0, 1.0, 1.0, 1.0, 1.0, 1.0, 1.0, 1.0, 1.0, 1.0, 1.0, 1.0, 1.0, 1.0, 1.0, 1.0, 1.0, 1.0, 1.0, 1.0, 1.0, 1.0, 1.0, 1.0, 1.0, 1.0, 1.0, 1.0, 1.0, 1.0, 1.0, 1.0, 1.0, 1.0, 1.0, 1.0, 1.0, 1.0, 1.0, 1.0, 1.0, 1.0, 1.0, 1.0, 1.0, 1.0, 1.0, 1.0, 1.0, 1.0, 1.0, 1.0, 1.0, 1.0, 1.0, 1.0, 1.0, 1.0, 1.0, 1.0, 1.0, 1.0, 1.0, 1.0, 1.0, 1.0, 1.0, 1.0, 1.0, 1.0, 1.0, 1.0, 1.0, 1.0, 1.0, 1.0, 1.0, 1.0, 1.0, 1.0, 1.0, 1.0, 1.0, 1.0, 1.0, 1.0, 1.0, 1.0, 1.0, 1.0, 1.0, 1.0, 1.0, 1.0, 1.0, 1.0, 1.0, 1.0, 1.0, 1.0, 1.0, 1.0, 1.0, 1.0, 1.0, 1.0, 1.0, 1.0, 1.0, 1.0, 1.0, 1.0, 1.0, 1.0, 1.0, 1.0, 1.0, 1.0, 1.0, 1.0, 1.0, 1.0, 1.0, 1.0, 1.0, 1.0, 1.0, 1.0, 1.0, 1.0, 1.0, 1.0, 1.0, 1.0, 1.0, 1.0, 1.0, 1.0, 1.0, 1.0, 1.0, 1.0, 1.0, 1.0, 1.0, 1.0, 1.0, 1.0, 1.0, 1.0, 1.0, 1.0, 1.0, 1.0, 1.0, 1.0, 1.0, 1.0, 1.0, 1.0, 1.0, 1.0, 1.0, 1.0, 1.0, 1.0, 1.0, 1.0, 1.0, 1.0, 1.0, 1.0, 1.0, 1.0, 1.0, 1.0, 1.0, 1.0, 1.0, 1.0, 1.0, 1.0, 1.0, 1.0, 1.0, 1.0, 1.0, 1.0, 1.0, 1.0, 1.0, 1.0, 1.0, 1.0, 1.0, 1.0, 1.0, 1.0, 1.0, 1.0, 1.0, 1.0, 1.0, 1.0, 1.0, 1.0, 1.0, 1.0, 1.0, 1.0, 1.0, 1.0, 1.0, 1.0, 1.0, 1.0, 1.0, 1.0, 1.0, 1.0, 1.0, 1.0, 1.0, 1.0, 1.0, 1.0, 1.0, 1.0, 1.0, 1.0, 1.0, 1.0, 1.0, 1.0, 1.0, 1.0, 1.0, 1.0, 1.0, 1.0, 1.0, 1.0, 1.0, 1.0, 1.0, 1.0, 1.0, 1.0, 1.0, 1.0, 1.0, 1.0, 1.0, 1.0, 1.0, 1.0, 1.0, 1.0, 1.0, 1.0, 1.0, 1.0, 1.0, 1.0, 1.0, 1.0, 1.0, 1.0, 1.0, 1.0, 1.0, 1.0, 1.0, 1.0, 1.0, 1.0, 1.0, 1.0, 1.0, 1.0, 1.0, 1.0, 1.0, 1.0, 1.0, 1.0, 1.0, 1.0, 1.0, 1.0, 1.0, 1.0, 1.0, 1.0, 1.0, 1.0, 1.0, 1.0, 1.0, 1.0, 1.0, 1.0, 1.0, 1.0, 1.0, 1.0, 1.0, 1.0, 1.0, 1.0, 1.0, 1.0, 1.0, 1.0, 1.0, 1.0, 1.0, 1.0, 1.0, 1.0, 1.0, 1.0, 1.0, 1.0, 1.0, 1.0, 1.0, 1.0, 1.0, 1.0, 1.0, 1.0, 1.0, 1.0, 1.0, 1.0, 1.0, 1.0, 1.0, 1.0, 1.0, 1.0, 1.0, 1.0, 1.0, 1.0, 1.0, 1.0, 1.0, 1.0, 1.0, 1.0, 1.0, 1.0, 1.0, 1.0, 1.0, 1.0, 1.0, 1.0, 1.0, 1.0, 1.0, 1.0, 1.0, 1.0, 1.0, 1.0, 1.0, 1.0, 1.0, 1.0, 1.0, 1.0, 1.0, 1.0, 1.0, 1.0, 1.0, 1.0, 1.0, 1.0, 1.0, 1.0, 1.0, 1.0, 1.0, 1.0, 1.0, 1.0, 1.0, 1.0, 1.0, 1.0, 1.0, 1.0, 1.0, 1.0, 1.0, 1.0, 1.0, 1.0, 1.0, 1.0, 1.0, 1.0, 1.0, 1.0, 1.0, 1.0, 1.0, 1.0, 1.0, 1.0, 1.0, 1.0, 1.0, 1.0, 1.0, 1.0, 1.0, 1.0, 1.0, 1.0, 1.0, 1.0, 1.0, 1.0, 1.0, 1.0, 1.0, 1.0, 1.0, 1.0, 1.0, 1.0, 1.0, 1.0, 1.0, 1.0, 1.0, 1.0, 1.0, 1.0, 1.0, 1.0, 1.0, 1.0, 1.0, 1.0, 1.0, 1.0, 1.0, 1.0, 1.0, 1.0, 1.0, 1.0, 1.0, 1.0, 1.0, 1.0, 1.0, 1.0, 1.0, 1.0, 1.0, 1.0, 1.0, 1.0, 1.0, 1.0, 1.0, 1.0, 1.0, 1.0, 1.0, 1.0, 1.0, 1.0, 1.0, 1.0, 1.0, 1.0, 1.0, 1.0, 1.0, 1.0, 1.0, 1.0, 1.0, 1.0, 1.0, 1.0, 1.0, 1.0, 1.0, 1.0, 1.0, 1.0, 1.0, 1.0, 1.0, 1.0, 1.0, 1.0, 1.0, 1.0, 1.0, 1.0, 1.0, 1.0, 1.0, 1.0, 1.0, 1.0, 1.0, 1.0, 1.0, 1.0, 1.0, 1.0, 1.0, 1.0, 1.0, 1.0, 1.0, 1.0, 1.0, 1.0, 1.0, 1.0, 1.0, 1.0, 1.0, 1.0, 1.0, 1.0, 1.0, 1.0, 1.0, 1.0, 1.0, 1.0, 1.0, 1.0, 1.0, 1.0, 1.0, 1.0, 1.0, 1.0, 1.0, 1.0, 1.0, 1.0, 1.0, 1.0, 1.0, 1.0, 1.0, 1.0, 1.0, 1.0, 1.0, 1.0, 1.0, 1.0, 1.0, 1.0, 1.0, 1.0, 1.0, 1.0, 1.0, 1.0, 1.0, 1.0, 1.0, 1.0, 1.0, 1.0, 1.0, 1.0, 1.0, 1.0, 1.0, 1.0, 1.0, 1.0, 1.0, 1.0, 1.0, 1.0, 1.0, 1.0, 1.0, 1.0, 1.0, 1.0, 1.0, 1.0, 1.0, 1.0, 1.0, 1.0, 1.0, 1.0, 1.0, 1.0, 1.0, 1.0, 1.0, 1.0, 1.0, 1.0, 1.0, 1.0, 1.0, 1.0, 1.0, 1.0, 1.0, 1.0, 1.0, 1.0, 1.0, 1.0, 1.0, 1.0, 1.0, 1.0, 1.0, 1.0, 1.0, 1.0, 1.0, 1.0, 1.0, 1.0, 1.0, 1.0, 1.0, 1.0, 1.0, 1.0, 1.0, 1.0, 1.0, 1.0, 1.0, 1.0, 1.0, 1.0, 1.0, 1.0, 1.0, 1.0, 1.0, 1.0, 1.0, 1.0, 1.0, 1.0, 1.0, 1.0, 1.0, 1.0, 1.0, 1.0, 1.0, 1.0, 1.0, 1.0, 1.0, 1.0, 1.0, 1.0, 1.0, 1.0, 1.0, 1.0, 1.0, 1.0, 1.0, 1.0, 1.0, 1.0, 1.0, 1.0, 1.0, 1.0, 1.0, 1.0, 1.0, 1.0, 1.0, 1.0, 1.0, 1.0, 1.0, 1.0, 1.0, 1.0, 1.0, 1.0, 1.0, 1.0, 1.0, 1.0, 1.0, 1.0, 1.0, 1.0, 1.0, 1.0, 1.0, 1.0, 1.0, 1.0, 1.0, 1.0, 1.0, 1.0, 1.0, 1.0, 1.0, 1.0, 1.0, 1.0, 1.0, 1.0, 1.0, 1.0, 1.0, 1.0, 1.0, 1.0, 1.0, 1.0, 1.0, 1.0, 1.0, 1.0, 1.0, 1.0, 1.0, 1.0, 1.0, 1.0, 1.0, 1.0, 1.0, 1.0, 1.0, 1.0, 1.0, 1.0, 1.0, 1.0, 1.0, 1.0, 1.0, 1.0, 1.0, 1.0, 1.0, 1.0, 1.0, 1.0, 1.0, 1.0, 1.0, 1.0, 1.0, 1.0, 1.0, 1.0, 1.0, 1.0, 1.0, 1.0, 1.0, 1.0, 1.0, 1.0, 1.0, 1.0, 1.0, 1.0, 1.0, 1.0, 1.0, 1.0, 1.0, 1.0, 1.0, 1.0, 1.0, 1.0, 1.0, 1.0, 1.0, 1.0, 1.0, 1.0, 1.0, 1.0, 1.0, 1.0, 1.0, 1.0, 1.0, 1.0, 1.0, 1.0, 1.0, 1.0, 1.0, 1.0, 1.0, 1.0, 1.0, 1.0, 1.0, 1.0, 1.0, 1.0, 1.0, 1.0, 1.0, 1.0, 1.0, 1.0, 1.0, 1.0, 1.0, 1.0, 1.0, 1.0, 1.0, 1.0, 1.0, 1.0, 1.0, 1.0, 1.0, 1.0, 1.0, 1.0, 1.0, 1.0, 1.0, 1.0, 1.0, 1.0, 1.0, 1.0, 1.0, 1.0, 1.0, 1.0, 1.0, 1.0, 1.0, 1.0, 1.0, 1.0, 1.0, 1.0, 1.0, 1.0, 1.0, 1.0, 1.0, 1.0, 1.0, 1.0, 1.0, 1.0, 1.0, 1.0, 1.0, 1.0, 1.0, 1.0, 1.0, 1.0, 1.0, 1.0, 1.0, 1.0, 1.0, 1.0, 1.0, 1.0, 1.0, 1.0, 1.0, 1.0, 1.0, 1.0, 1.0, 1.0, 1.0, 1.0, 1.0, 1.0, 1.0, 1.0, 1.0, 1.0, 1.0, 1.0, 1.0, 1.0, 1.0, 1.0, 1.0, 1.0, 1.0, 1.0, 1.0, 1.0, 1.0, 1.0, 1.0, 1.0, 1.0, 1.0, 1.0, 1.0, 1.0, 1.0, 1.0, 1.0, 1.0, 1.0, 1.0, 1.0, 1.0, 1.0, 1.0, 1.0, 1.0, 1.0, 1.0, 1.0, 1.0, 1.0, 1.0, 1.0, 1.0, 1.0, 1.0, 1.0, 1.0, 1.0, 1.0, 1.0, 1.0, 1.0, 1.0, 1.0, 1.0, 1.0, 1.0, 1.0, 1.0, 1.0, 1.0, 1.0, 1.0, 1.0, 1.0, 1.0, 1.0, 1.0, 1.0, 1.0, 1.0, 1.0, 1.0, 1.0, 1.0, 1.0, 1.0, 1.0, 1.0, 1.0, 1.0, 1.0, 1.0, 1.0, 1.0, 1.0, 1.0, 1.0, 1.0, 1.0, 1.0, 1.0, 1.0, 1.0, 1.0, 1.0, 1.0, 1.0, 1.0, 1.0, 1.0, 1.0, 1.0, 1.0, 1.0, 1.0, 1.0, 1.0, 1.0, 1.0, 1.0, 1.0, 1.0, 1.0, 1.0, 1.0, 1.0, 1.0, 1.0, 1.0, 1.0, 1.0, 1.0, 1.0, 1.0, 1.0, 1.0, 1.0, 1.0, 1.0, 1.0, 1.0, 1.0, 1.0, 1.0, 1.0, 1.0, 1.0, 1.0, 1.0, 1.0, 1.0, 1.0, 1.0, 1.0, 1.0, 1.0, 1.0, 1.0, 1.0, 1.0, 1.0, 1.0, 1.0, 1.0, 1.0, 1.0, 1.0, 1.0, 1.0, 1.0, 1.0, 1.0, 1.0, 1.0, 1.0, 1.0, 1.0, 1.0, 1.0, 1.0, 1.0, 1.0, 1.0, 1.0, 1.0, 1.0, 1.0, 1.0, 1.0, 1.0, 1.0, 1.0, 1.0, 1.0, 1.0, 1.0, 1.0, 1.0, 1.0, 1.0, 1.0, 1.0, 1.0, 1.0, 1.0, 1.0, 1.0, 1.0, 1.0, 1.0, 1.0, 1.0, 1.0, 1.0, 1.0, 1.0, 1.0, 1.0, 1.0, 1.0, 1.0, 1.0, 1.0, 1.0, 1.0, 1.0, 1.0, 1.0, 1.0, 1.0, 1.0, 1.0, 1.0, 1.0, 1.0, 1.0, 1.0, 1.0, 1.0, 1.0, 1.0, 1.0, 1.0, 1.0, 1.0, 1.0, 1.0, 1.0, 1.0, 1.0, 1.0, 1.0, 1.0, 1.0, 1.0, 1.0, 1.0, 1.0, 1.0, 1.0, 1.0, 1.0, 1.0, 1.0, 1.0, 1.0, 1.0, 1.0, 1.0, 1.0, 1.0, 1.0, 1.0, 1.0, 1.0, 1.0, 1.0, 1.0, 1.0, 1.0, 1.0, 1.0, 1.0, 1.0, 1.0, 1.0, 1.0, 1.0, 1.0, 1.0, 1.0, 1.0, 1.0, 1.0, 1.0, 1.0, 1.0, 1.0, 1.0, 1.0, 1.0, 1.0, 1.0, 1.0, 1.0, 1.0, 1.0, 1.0, 1.0, 1.0, 1.0, 1.0, 1.0, 1.0, 1.0, 1.0, 1.0, 1.0, 1.0, 1.0, 1.0, 1.0, 1.0, 1.0, 1.0, 1.0, 1.0, 1.0, 1.0, 1.0, 1.0, 1.0, 1.0, 1.0, 1.0, 1.0, 1.0, 1.0, 1.0, 1.0, 1.0, 1.0, 1.0, 1.0, 1.0, 1.0, 1.0, 1.0, 1.0, 1.0, 1.0, 1.0, 1.0, 1.0, 1.0, 1.0, 1.0, 1.0])
me_cylinder_001.materials.append(mat_material)
me_cylinder_001.use_remesh_preserve_volume = False
me_cylinder_001.use_remesh_preserve_attributes = False
me_cylinder_001.use_mirror_vertex_groups = False
me_cylinder_001.use_paint_bone_selection = False
me_cylinder_001.use_paint_mask = True
me_cylinder_001.update()
me_cylinder = bpy.data.meshes.new('Cylinder')
me_cylinder.from_pydata([(0.0, 1.0, 0.008395), (-2.272e-08, 0.8003, 0.3562), (0.1951, 0.9808, 0.008395), (0.1561, 0.7849, 0.3562), (0.3827, 0.9239, 0.008395), (0.3063, 0.7394, 0.3562), (0.5556, 0.8315, 0.008395), (0.4446, 0.6654, 0.3562), (0.7071, 0.7071, 0.008395), (0.5659, 0.5659, 0.3562), (0.8315, 0.5556, 0.008395), (0.6654, 0.4446, 0.3562), (0.9239, 0.3827, 0.008395), (0.7394, 0.3063, 0.3562), (0.9808, 0.1951, 0.008395), (0.7849, 0.1561, 0.3562), (1.0, 7.55e-08, 0.008395), (0.8003, 8.275e-08, 0.3562), (0.9808, -0.1951, 0.008395), (0.7849, -0.1561, 0.3562), (0.9239, -0.3827, 0.008395), (0.7394, -0.3063, 0.3562), (0.8315, -0.5556, 0.008395), (0.6654, -0.4446, 0.3562), (0.7071, -0.7071, 0.008395), (0.5659, -0.5659, 0.3562), (0.5556, -0.8315, 0.008395), (0.4446, -0.6654, 0.3562), (0.3827, -0.9239, 0.008395), (0.3063, -0.7394, 0.3562), (0.1951, -0.9808, 0.008395), (0.1561, -0.7849, 0.3562), (-3.258e-07, -1.0, 0.008395), (-2.498e-07, -0.8003, 0.3562), (-0.1951, -0.9808, 0.008395), (-0.1561, -0.7849, 0.3562), (-0.3827, -0.9239, 0.008395), (-0.3063, -0.7394, 0.3562), (-0.5556, -0.8315, 0.008395), (-0.4446, -0.6654, 0.3562), (-0.7071, -0.7071, 0.008395), (-0.5659, -0.5659, 0.3562), (-0.8315, -0.5556, 0.008395), (-0.6654, -0.4446, 0.3562), (-0.9239, -0.3827, 0.008395), (-0.7394, -0.3062, 0.3562), (-0.9808, -0.1951, 0.008395), (-0.7849, -0.1561, 0.3562), (-1.0, 9.656e-07, 0.008395), (-0.8003, 8.072e-07, 0.3562), (-0.9808, 0.1951, 0.008395), (-0.7849, 0.1561, 0.3562), (-0.9239, 0.3827, 0.008395), (-0.7394, 0.3063, 0.3562), (-0.8315, 0.5556, 0.008395), (-0.6654, 0.4446, 0.3562), (-0.7071, 0.7071, 0.008395), (-0.5659, 0.5659, 0.3562), (-0.5556, 0.8315, 0.008395), (-0.4446, 0.6654, 0.3562), (-0.3827, 0.9239, 0.008395), (-0.3062, 0.7394, 0.3562), (-0.1951, 0.9808, 0.008395), (-0.1561, 0.7849, 0.3562), (0.1742, 0.8759, 0.3562), (1.272e-08, 0.8931, 0.3562), (0.3418, 0.8251, 0.3562), (0.4962, 0.7426, 0.3562), (0.6315, 0.6315, 0.3562), (0.7426, 0.4962, 0.3562), (0.8251, 0.3418, 0.3562), (0.8759, 0.1742, 0.3562), (0.8931, 9.7e-08, 0.3562), (0.8759, -0.1742, 0.3562), (0.8251, -0.3418, 0.3562), (0.7426, -0.4962, 0.3562), (0.6315, -0.6315, 0.3562), (0.4962, -0.7426, 0.3562), (0.3418, -0.8251, 0.3562), (0.1742, -0.8759, 0.3562), (-2.783e-07, -0.8931, 0.3562), (-0.1742, -0.8759, 0.3562), (-0.3418, -0.8251, 0.3562), (-0.4962, -0.7426, 0.3562), (-0.6315, -0.6315, 0.3562), (-0.7426, -0.4962, 0.3562), (-0.8251, -0.3418, 0.3562), (-0.8759, -0.1742, 0.3562), (-0.8931, 8.919e-07, 0.3562), (-0.8759, 0.1742, 0.3562), (-0.8251, 0.3418, 0.3562), (-0.7426, 0.4962, 0.3562), (-0.6315, 0.6315, 0.3562), (-0.4962, 0.7426, 0.3562), (-0.3418, 0.8251, 0.3562), (-0.1742, 0.8759, 0.3562), (0.1421, 0.7145, 0.2743), (-1.152e-08, 0.7285, 0.2743), (0.2788, 0.673, 0.2743), (0.4047, 0.6057, 0.2743), (0.5151, 0.5151, 0.2743), (0.6057, 0.4047, 0.2743), (0.673, 0.2788, 0.2743), (0.7145, 0.1421, 0.2743), (0.7285, 9.73e-08, 0.2743), (0.7145, -0.1421, 0.2743), (0.673, -0.2788, 0.2743), (0.6057, -0.4047, 0.2743), (0.5151, -0.5151, 0.2743), (0.4047, -0.6057, 0.2743), (0.2788, -0.673, 0.2743), (0.1421, -0.7145, 0.2743), (-2.182e-07, -0.7285, 0.2743), (-0.1421, -0.7145, 0.2743), (-0.2788, -0.673, 0.2743), (-0.4047, -0.6057, 0.2743), (-0.5151, -0.5151, 0.2743), (-0.6057, -0.4047, 0.2743), (-0.673, -0.2788, 0.2743), (-0.7145, -0.1421, 0.2743), (-0.7285, 7.567e-07, 0.2743), (-0.7145, 0.1421, 0.2743), (-0.673, 0.2788, 0.2743), (-0.6057, 0.4047, 0.2743), (-0.5151, 0.5151, 0.2743), (-0.4047, 0.6057, 0.2743), (-0.2788, 0.673, 0.2743), (-0.1421, 0.7145, 0.2743)], [], [(0, 65, 64, 2), (2, 64, 66, 4), (4, 66, 67, 6), (6, 67, 68, 8), (8, 68, 69, 10), (10, 69, 70, 12), (12, 70, 71, 14), (14, 71, 72, 16), (16, 72, 73, 18), (18, 73, 74, 20), (20, 74, 75, 22), (22, 75, 76, 24), (24, 76, 77, 26), (26, 77, 78, 28), (28, 78, 79, 30), (30, 79, 80, 32), (32, 80, 81, 34), (34, 81, 82, 36), (36, 82, 83, 38), (38, 83, 84, 40), (40, 84, 85, 42), (42, 85, 86, 44), (44, 86, 87, 46), (46, 87, 88, 48), (48, 88, 89, 50), (50, 89, 90, 52), (52, 90, 91, 54), (54, 91, 92, 56), (56, 92, 93, 58), (58, 93, 94, 60), (57, 55, 123, 124), (60, 94, 95, 62), (62, 95, 65, 0), (1, 3, 64, 65), (3, 5, 66, 64), (5, 7, 67, 66), (7, 9, 68, 67), (9, 11, 69, 68), (11, 13, 70, 69), (13, 15, 71, 70), (15, 17, 72, 71), (17, 19, 73, 72), (19, 21, 74, 73), (21, 23, 75, 74), (23, 25, 76, 75), (25, 27, 77, 76), (27, 29, 78, 77), (29, 31, 79, 78), (31, 33, 80, 79), (33, 35, 81, 80), (35, 37, 82, 81), (37, 39, 83, 82), (39, 41, 84, 83), (41, 43, 85, 84), (43, 45, 86, 85), (45, 47, 87, 86), (47, 49, 88, 87), (49, 51, 89, 88), (51, 53, 90, 89), (53, 55, 91, 90), (55, 57, 92, 91), (57, 59, 93, 92), (59, 61, 94, 93), (61, 63, 95, 94), (63, 1, 65, 95), (31, 29, 110, 111), (5, 3, 96, 98), (59, 57, 124, 125), (33, 31, 111, 112), (7, 5, 98, 99), (61, 59, 125, 126), (35, 33, 112, 113), (9, 7, 99, 100), (63, 61, 126, 127), (37, 35, 113, 114), (11, 9, 100, 101), (1, 63, 127, 97), (39, 37, 114, 115), (13, 11, 101, 102), (41, 39, 115, 116), (15, 13, 102, 103), (43, 41, 116, 117), (17, 15, 103, 104), (45, 43, 117, 118), (19, 17, 104, 105), (47, 45, 118, 119), (21, 19, 105, 106), (49, 47, 119, 120), (23, 21, 106, 107), (51, 49, 120, 121), (25, 23, 107, 108), (53, 51, 121, 122), (27, 25, 108, 109), (55, 53, 122, 123), (29, 27, 109, 110), (3, 1, 97, 96)])
_uv = me_cylinder.uv_layers.new(name='UVMap')
_uv.uv.foreach_set('vector', [0.3176, 0.5769, 0.311, 0.4857, 0.3488, 0.4785, 0.3733, 0.5667, 0.3733, 0.5667, 0.3488, 0.4785, 0.3844, 0.4639, 0.4259, 0.5458, 0.4259, 0.5458, 0.3844, 0.4639, 0.4166, 0.4425, 0.4735, 0.5148, 0.4735, 0.5148, 0.4166, 0.4425, 0.4439, 0.4152, 0.5141, 0.4749, 0.5141, 0.4749, 0.4439, 0.4152, 0.4654, 0.383, 0.546, 0.4278, 0.546, 0.4278, 0.4654, 0.383, 0.4801, 0.3471, 0.5681, 0.3752, 0.5681, 0.3752, 0.4801, 0.3471, 0.4875, 0.309, 0.5794, 0.3193, 0.5794, 0.3193, 0.4875, 0.309, 0.4873, 0.2701, 0.5795, 0.2621, 0.5795, 0.2621, 0.4873, 0.2701, 0.4794, 0.2319, 0.5684, 0.206, 0.5684, 0.206, 0.4794, 0.2319, 0.4643, 0.196, 0.5466, 0.1532, 0.5466, 0.1532, 0.4643, 0.196, 0.4424, 0.1636, 0.5148, 0.1055, 0.5148, 0.1055, 0.4424, 0.1636, 0.4146, 0.1362, 0.4743, 0.06505, 0.4743, 0.06505, 0.4146, 0.1362, 0.382, 0.1146, 0.4267, 0.03323, 0.4267, 0.03323, 0.382, 0.1146, 0.3458, 0.09984, 0.3738, 0.01131, 0.3738, 0.01131, 0.3458, 0.09984, 0.3074, 0.09238, 0.3176, 0.0001396, 0.3176, 0.0001396, 0.3074, 0.09238, 0.2684, 0.09253, 0.2604, 0.0001396, 0.2604, 0.0001396, 0.2684, 0.09253, 0.2302, 0.1003, 0.2043, 0.01131, 0.2043, 0.01131, 0.2302, 0.1003, 0.1942, 0.1153, 0.1515, 0.03322, 0.1515, 0.03322, 0.1942, 0.1153, 0.162, 0.1371, 0.1041, 0.06501, 0.1041, 0.06501, 0.162, 0.1371, 0.1346, 0.1647, 0.06382, 0.1054, 0.06382, 0.1054, 0.1346, 0.1647, 0.1133, 0.1971, 0.03233, 0.1529, 0.03233, 0.1529, 0.1133, 0.1971, 0.0988, 0.233, 0.01083, 0.2057, 0.01083, 0.2057, 0.0988, 0.233, 0.09164, 0.2709, 0.0001396, 0.2615, 0.0001396, 0.2615, 0.09164, 0.2709, 0.09213, 0.3095, 0.0006795, 0.3183, 0.0006795, 0.3183, 0.09213, 0.3095, 0.1002, 0.3472, 0.0124, 0.3739, 0.0124, 0.3739, 0.1002, 0.3472, 0.1156, 0.3825, 0.03481, 0.4259, 0.03481, 0.4259, 0.1156, 0.3825, 0.1377, 0.4141, 0.06694, 0.4724, 0.06694, 0.4724, 0.1377, 0.4141, 0.1658, 0.4408, 0.1074, 0.5117, 0.1074, 0.5117, 0.1658, 0.4408, 0.1988, 0.4615, 0.1545, 0.5426, 0.1545, 0.5426, 0.1988, 0.4615, 0.2346, 0.4771, 0.2062, 0.5642, 0.6019, 0.971, 0.5639, 0.9637, 0.5712, 0.9384, 0.6044, 0.9446, 0.2062, 0.5642, 0.2346, 0.4771, 0.2724, 0.4852, 0.2612, 0.576, 0.2612, 0.576, 0.2724, 0.4852, 0.311, 0.4857, 0.3176, 0.5769, 0.1928, 0.9779, 0.2301, 0.9779, 0.2323, 0.9999, 0.1907, 0.9999, 0.2301, 0.9779, 0.2667, 0.9706, 0.2731, 0.9917, 0.2323, 0.9999, 0.2667, 0.9706, 0.3012, 0.9563, 0.3116, 0.9758, 0.2731, 0.9917, 0.3012, 0.9563, 0.3322, 0.9356, 0.3462, 0.9527, 0.3116, 0.9758, 0.3322, 0.9356, 0.3586, 0.9092, 0.3756, 0.9232, 0.3462, 0.9527, 0.3586, 0.9092, 0.3793, 0.8782, 0.3988, 0.8886, 0.3756, 0.9232, 0.3793, 0.8782, 0.3936, 0.8438, 0.4147, 0.8502, 0.3988, 0.8886, 0.3936, 0.8438, 0.4009, 0.8072, 0.4228, 0.8093, 0.4147, 0.8502, 0.4009, 0.8072, 0.4009, 0.7699, 0.4228, 0.7677, 0.4228, 0.8093, 0.4009, 0.7699, 0.3936, 0.7333, 0.4147, 0.7269, 0.4228, 0.7677, 0.3936, 0.7333, 0.3793, 0.6988, 0.3988, 0.6884, 0.4147, 0.7269, 0.3793, 0.6988, 0.3586, 0.6678, 0.3756, 0.6538, 0.3988, 0.6884, 0.3586, 0.6678, 0.3322, 0.6414, 0.3462, 0.6244, 0.3756, 0.6538, 0.3322, 0.6414, 0.3012, 0.6207, 0.3116, 0.6012, 0.3462, 0.6244, 0.3012, 0.6207, 0.2667, 0.6064, 0.2731, 0.5853, 0.3116, 0.6012, 0.2667, 0.6064, 0.2301, 0.5991, 0.2323, 0.5772, 0.2731, 0.5853, 0.2301, 0.5991, 0.1928, 0.5991, 0.1907, 0.5772, 0.2323, 0.5772, 0.1928, 0.5991, 0.1562, 0.6064, 0.1498, 0.5853, 0.1907, 0.5772, 0.1562, 0.6064, 0.1218, 0.6207, 0.1114, 0.6012, 0.1498, 0.5853, 0.1218, 0.6207, 0.09076, 0.6414, 0.07676, 0.6244, 0.1114, 0.6012, 0.09076, 0.6414, 0.06438, 0.6678, 0.04732, 0.6538, 0.07676, 0.6244, 0.06438, 0.6678, 0.04366, 0.6988, 0.02419, 0.6884, 0.04732, 0.6538, 0.04366, 0.6988, 0.02938, 0.7333, 0.008261, 0.7269, 0.02419, 0.6884, 0.02938, 0.7333, 0.0221, 0.7699, 0.0001396, 0.7677, 0.008261, 0.7269, 0.0221, 0.7699, 0.0221, 0.8072, 0.0001397, 0.8093, 0.0001396, 0.7677, 0.0221, 0.8072, 0.02938, 0.8438, 0.008262, 0.8502, 0.0001397, 0.8093, 0.02938, 0.8438, 0.04366, 0.8782, 0.02419, 0.8886, 0.008262, 0.8502, 0.04366, 0.8782, 0.06438, 0.9092, 0.04732, 0.9232, 0.02419, 0.8886, 0.06438, 0.9092, 0.09076, 0.9356, 0.07676, 0.9527, 0.04732, 0.9232, 0.09076, 0.9356, 0.1218, 0.9563, 0.1114, 0.9758, 0.07676, 0.9527, 0.1218, 0.9563, 0.1562, 0.9706, 0.1498, 0.9917, 0.1114, 0.9758, 0.1562, 0.9706, 0.1928, 0.9779, 0.1907, 0.9999, 0.1498, 0.9917, 0.5272, 0.5997, 0.5633, 0.5848, 0.5711, 0.6101, 0.5398, 0.6231, 0.7966, 0.8687, 0.7749, 0.9009, 0.7545, 0.8842, 0.7734, 0.8563, 0.6406, 0.9713, 0.6019, 0.971, 0.6044, 0.9446, 0.6382, 0.9451, 0.4948, 0.6214, 0.5272, 0.5997, 0.5398, 0.6231, 0.5117, 0.6418, 0.8117, 0.8328, 0.7966, 0.8687, 0.7734, 0.8563, 0.7864, 0.8252, 0.6788, 0.9641, 0.6406, 0.9713, 0.6382, 0.9451, 0.6712, 0.9389, 0.4672, 0.649, 0.4948, 0.6214, 0.5117, 0.6418, 0.4877, 0.6657, 0.8193, 0.7947, 0.8117, 0.8328, 0.7864, 0.8252, 0.793, 0.7922, 0.7148, 0.9496, 0.6788, 0.9641, 0.6712, 0.9389, 0.7024, 0.9263, 0.4455, 0.6815, 0.4672, 0.649, 0.4877, 0.6657, 0.4689, 0.6938, 0.8194, 0.7557, 0.8193, 0.7947, 0.793, 0.7922, 0.7931, 0.7584, 0.7473, 0.9283, 0.7148, 0.9496, 0.7024, 0.9263, 0.7305, 0.9079, 0.4306, 0.7175, 0.4455, 0.6815, 0.4689, 0.6938, 0.456, 0.725, 0.8118, 0.7175, 0.8194, 0.7557, 0.7931, 0.7584, 0.7865, 0.7253, 0.4231, 0.7557, 0.4306, 0.7175, 0.456, 0.725, 0.4494, 0.7581, 0.7969, 0.6815, 0.8118, 0.7175, 0.7865, 0.7253, 0.7736, 0.6941, 0.4232, 0.7946, 0.4231, 0.7557, 0.4494, 0.7581, 0.4495, 0.7918, 0.7752, 0.649, 0.7969, 0.6815, 0.7736, 0.6941, 0.7548, 0.6659, 0.431, 0.8328, 0.4232, 0.7946, 0.4495, 0.7918, 0.4561, 0.8249, 0.7476, 0.6214, 0.7752, 0.649, 0.7548, 0.6659, 0.7309, 0.642, 0.446, 0.8686, 0.431, 0.8328, 0.4561, 0.8249, 0.4691, 0.8559, 0.7151, 0.5997, 0.7476, 0.6214, 0.7309, 0.642, 0.7028, 0.6232, 0.4678, 0.9008, 0.446, 0.8686, 0.4691, 0.8559, 0.488, 0.8838, 0.679, 0.5848, 0.7151, 0.5997, 0.7028, 0.6232, 0.6715, 0.6102, 0.4955, 0.928, 0.4678, 0.9008, 0.488, 0.8838, 0.5119, 0.9074, 0.6407, 0.5772, 0.679, 0.5848, 0.6715, 0.6102, 0.6383, 0.6036, 0.528, 0.9493, 0.4955, 0.928, 0.5119, 0.9074, 0.54, 0.9259, 0.6016, 0.5772, 0.6407, 0.5772, 0.6383, 0.6036, 0.6044, 0.6036, 0.5639, 0.9637, 0.528, 0.9493, 0.54, 0.9259, 0.5712, 0.9384, 0.5633, 0.5848, 0.6016, 0.5772, 0.6044, 0.6036, 0.5711, 0.6101, 0.7749, 0.9009, 0.7473, 0.9283, 0.7305, 0.9079, 0.7545, 0.8842])
me_cylinder.materials.append(mat_mat_device_resetbtnbase)
me_cylinder.use_remesh_preserve_volume = False
me_cylinder.use_remesh_preserve_attributes = False
me_cylinder.use_mirror_vertex_groups = False
me_cylinder.use_paint_bone_selection = False
me_cylinder.use_paint_mask = True
me_cylinder.update()

# ---- curves / text
cu_beziercurve = bpy.data.curves.new('BezierCurve', 'CURVE')
cu_beziercurve.dimensions = '3D'
_sp = cu_beziercurve.splines.new('BEZIER'); _sp.bezier_points.add(1)
_sp.bezier_points.foreach_set('co', [-1.0, 0.0, 0.0, 1.0, 0.0, 0.0])
_sp.bezier_points.foreach_set('handle_left', [-1.5, -0.5, 0.0, 0.0, 0.0, 0.0])
_sp.bezier_points.foreach_set('handle_right', [-0.5, 0.5, 0.0, 2.0, 0.0, 0.0])
for _p, _l, _r in zip(_sp.bezier_points, ['ALIGNED', 'ALIGNED'], ['ALIGNED', 'ALIGNED']): _p.handle_left_type = _l; _p.handle_right_type = _r
_sp.order_u = 0
_sp.order_v = 0
cu_beziercurve.use_path = True
cu_beziercurve.use_path_clamp = True
cu_beziercurve.bevel_resolution = 3
cu_beziercurve.bevel_depth = 0.03
cu_beziercurve.fill_mode = 'FULL'
cu_beziercurve_001 = bpy.data.curves.new('BezierCurve.001', 'CURVE')
cu_beziercurve_001.dimensions = '3D'
_sp = cu_beziercurve_001.splines.new('BEZIER'); _sp.bezier_points.add(1)
_sp.bezier_points.foreach_set('co', [-1.0, 0.0, 0.0, 1.0, 0.0, 0.0])
_sp.bezier_points.foreach_set('handle_left', [-1.5, -0.5, 0.0, 0.0, 0.0, 0.0])
_sp.bezier_points.foreach_set('handle_right', [-0.5, 0.5, 0.0, 2.0, 0.0, 0.0])
for _p, _l, _r in zip(_sp.bezier_points, ['ALIGNED', 'ALIGNED'], ['ALIGNED', 'ALIGNED']): _p.handle_left_type = _l; _p.handle_right_type = _r
_sp.order_u = 0
_sp.order_v = 0
cu_beziercurve_001.use_path = True
cu_beziercurve_001.use_path_clamp = True
cu_beziercurve_001.bevel_resolution = 3
cu_beziercurve_001.bevel_depth = 0.03
cu_beziercurve_001.fill_mode = 'FULL'
cu_beziercurve_002 = bpy.data.curves.new('BezierCurve.002', 'CURVE')
cu_beziercurve_002.dimensions = '3D'
_sp = cu_beziercurve_002.splines.new('BEZIER'); _sp.bezier_points.add(1)
_sp.bezier_points.foreach_set('co', [-1.0, 0.0, 0.0, 1.0, 0.0, 0.0])
_sp.bezier_points.foreach_set('handle_left', [-1.5, -0.5, 0.0, 0.0, 0.0, 0.0])
_sp.bezier_points.foreach_set('handle_right', [-0.5, 0.5, 0.0, 2.0, 0.0, 0.0])
for _p, _l, _r in zip(_sp.bezier_points, ['ALIGNED', 'ALIGNED'], ['ALIGNED', 'ALIGNED']): _p.handle_left_type = _l; _p.handle_right_type = _r
_sp.order_u = 0
_sp.order_v = 0
cu_beziercurve_002.use_path = True
cu_beziercurve_002.use_path_clamp = True
cu_beziercurve_002.bevel_resolution = 3
cu_beziercurve_002.bevel_depth = 0.03
cu_beziercurve_002.fill_mode = 'FULL'
cu_beziercurve_003 = bpy.data.curves.new('BezierCurve.003', 'CURVE')
cu_beziercurve_003.dimensions = '3D'
_sp = cu_beziercurve_003.splines.new('BEZIER'); _sp.bezier_points.add(1)
_sp.bezier_points.foreach_set('co', [-1.0, 0.0, 0.0, 1.0, 0.0, 0.0])
_sp.bezier_points.foreach_set('handle_left', [-1.5, -0.5, 0.0, 0.0, 0.0, 0.0])
_sp.bezier_points.foreach_set('handle_right', [-0.5, 0.5, 0.0, 2.0, 0.0, 0.0])
for _p, _l, _r in zip(_sp.bezier_points, ['ALIGNED', 'ALIGNED'], ['ALIGNED', 'ALIGNED']): _p.handle_left_type = _l; _p.handle_right_type = _r
_sp.order_u = 0
_sp.order_v = 0
cu_beziercurve_003.use_path = True
cu_beziercurve_003.use_path_clamp = True
cu_beziercurve_003.bevel_resolution = 3
cu_beziercurve_003.bevel_depth = 0.03
cu_beziercurve_003.fill_mode = 'FULL'

# ---- objects
ob_beziercurve = bpy.data.objects.new('BezierCurve', cu_beziercurve)
ob_cylinder_001 = bpy.data.objects.new('Cylinder.001', me_cylinder_001)
ob_cylinder = bpy.data.objects.new('Cylinder', me_cylinder)
ob_lamp = bpy.data.objects.new('Lamp', light_lamp)
ob_camera = bpy.data.objects.new('Camera', cam_camera)
ob_beziercurve_001 = bpy.data.objects.new('BezierCurve.001', cu_beziercurve_001)
ob_beziercurve_002 = bpy.data.objects.new('BezierCurve.002', cu_beziercurve_002)
ob_beziercurve_003 = bpy.data.objects.new('BezierCurve.003', cu_beziercurve_003)

# ---- transforms, parenting, visibility, modifiers, constraints
ob_beziercurve.location = (0.1094, -1.59, 0.1199)
ob_beziercurve.rotation_euler = (0.0, -0.0, -1.662)
ob_beziercurve.lineart.crease_threshold = 0.0
ob_cylinder_001.location = (0.0, 0.0, 0.6522)
ob_cylinder_001.scale = (0.6209, 0.6209, 0.6209)
ob_cylinder_001.lineart.crease_threshold = 0.0
ob_cylinder.location = (0.0, 0.0, -0.0006166)
ob_cylinder.scale = (0.8625, 0.8625, 0.8625)
ob_cylinder.lineart.crease_threshold = 0.0
ob_lamp.location = (4.076, 1.005, 5.904)
ob_lamp.rotation_euler = (0.6503, 0.05522, 1.866)
ob_lamp.lock_rotations_4d = False
ob_lamp.empty_display_type = 'ARROWS'
ob_lamp.color = (0.0, 0.0, 0.0, 0.0)
ob_lamp.lineart.crease_threshold = 0.0
ob_camera.location = (7.481, -6.508, 5.344)
ob_camera.rotation_euler = (1.109, 0.01082, 0.8149)
ob_camera.lock_rotations_4d = False
ob_camera.empty_display_type = 'ARROWS'
ob_camera.color = (0.0, 0.0, 0.0, 0.0)
ob_camera.display_type = 'WIRE'
ob_camera.lineart.crease_threshold = 0.0
ob_beziercurve_001.location = (0.03347, -1.59, 0.1199)
ob_beziercurve_001.rotation_euler = (0.0, -0.0, -1.662)
ob_beziercurve_001.lineart.crease_threshold = 0.0
ob_beziercurve_002.location = (-0.04855, -1.59, 0.1199)
ob_beziercurve_002.rotation_euler = (0.0, -0.0, -1.662)
ob_beziercurve_002.lineart.crease_threshold = 0.0
ob_beziercurve_003.location = (-0.1299, -1.59, 0.1199)
ob_beziercurve_003.rotation_euler = (0.0, -0.0, -1.662)
ob_beziercurve_003.lineart.crease_threshold = 0.0

# ---- collection membership
col_collection_1.objects.link(ob_beziercurve)
col_collection_1.objects.link(ob_cylinder_001)
col_collection_1.objects.link(ob_cylinder)
col_collection_1.objects.link(ob_lamp)
col_collection_1.objects.link(ob_camera)
col_collection_1.objects.link(ob_beziercurve_001)
col_collection_1.objects.link(ob_beziercurve_002)
col_collection_1.objects.link(ob_beziercurve_003)

# ---- scene / render settings (as saved in the file)
scene.camera = ob_camera
scene.frame_start = 1; scene.frame_end = 250; scene.frame_set(1)
scene.render.engine = 'BLENDER_EEVEE_NEXT'
scene.render.resolution_percentage = 50
scene.render.dither_intensity = 0.0
scene.cycles.use_denoising = False
scene.cycles.samples = 128
scene.cycles.sampling_pattern = 'TABULATED_SOBOL'
scene.cycles.light_sampling_threshold = 0.0
scene.cycles.use_adaptive_sampling = False
scene.cycles.use_light_tree = False
scene.cycles.blur_glossy = 0.0
scene.cycles.sample_clamp_indirect = 0.0
scene.view_settings.view_transform = 'Standard'
bpy.context.view_layer.update()
